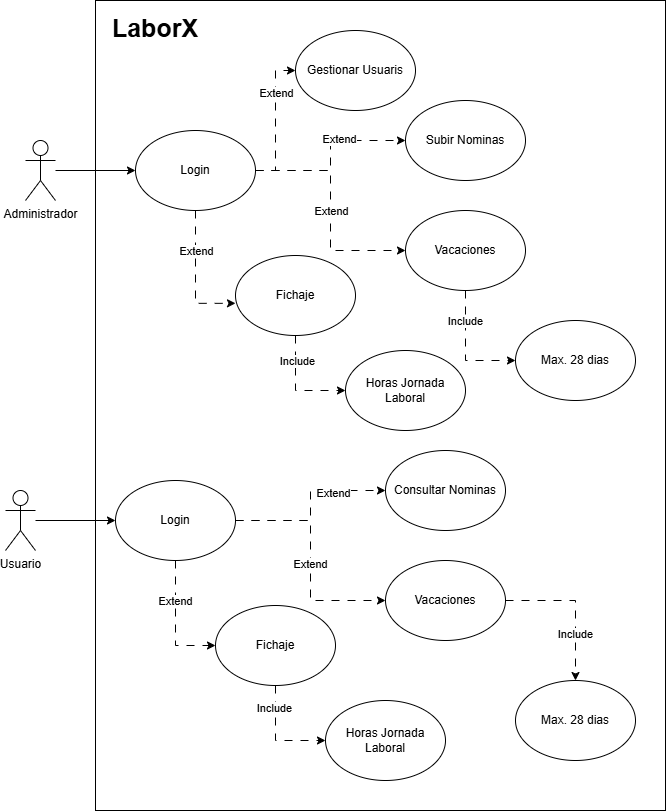

The diagram above was exported from draw.io. Its source (the exported page's mxGraphModel, read from the mxfile embedded in the PNG):
<mxGraphModel dx="1737" dy="2106" grid="1" gridSize="10" guides="1" tooltips="1" connect="1" arrows="1" fold="1" page="1" pageScale="1" pageWidth="827" pageHeight="1169" math="0" shadow="0">
  <root>
    <mxCell id="0" />
    <mxCell id="1" parent="0" />
    <mxCell id="Wn_u3qL0JxrJ-TsmloJQ-10" value="" style="rounded=0;whiteSpace=wrap;html=1;" vertex="1" parent="1">
      <mxGeometry x="190" y="-50" width="570" height="810" as="geometry" />
    </mxCell>
    <mxCell id="Wn_u3qL0JxrJ-TsmloJQ-13" style="edgeStyle=orthogonalEdgeStyle;rounded=0;orthogonalLoop=1;jettySize=auto;html=1;" edge="1" parent="1" source="Wn_u3qL0JxrJ-TsmloJQ-1" target="Wn_u3qL0JxrJ-TsmloJQ-6">
      <mxGeometry relative="1" as="geometry" />
    </mxCell>
    <mxCell id="Wn_u3qL0JxrJ-TsmloJQ-1" value="Administrador" style="shape=umlActor;verticalLabelPosition=bottom;verticalAlign=top;html=1;outlineConnect=0;" vertex="1" parent="1">
      <mxGeometry x="120" y="90" width="30" height="60" as="geometry" />
    </mxCell>
    <mxCell id="Wn_u3qL0JxrJ-TsmloJQ-16" style="edgeStyle=orthogonalEdgeStyle;rounded=0;orthogonalLoop=1;jettySize=auto;html=1;entryX=0;entryY=0.5;entryDx=0;entryDy=0;dashed=1;dashPattern=8 8;" edge="1" parent="1" source="Wn_u3qL0JxrJ-TsmloJQ-6" target="Wn_u3qL0JxrJ-TsmloJQ-14">
      <mxGeometry relative="1" as="geometry" />
    </mxCell>
    <mxCell id="Wn_u3qL0JxrJ-TsmloJQ-17" value="Extend" style="edgeLabel;html=1;align=center;verticalAlign=middle;resizable=0;points=[];" vertex="1" connectable="0" parent="Wn_u3qL0JxrJ-TsmloJQ-16">
      <mxGeometry x="0.4062" relative="1" as="geometry">
        <mxPoint as="offset" />
      </mxGeometry>
    </mxCell>
    <mxCell id="Wn_u3qL0JxrJ-TsmloJQ-24" value="" style="edgeStyle=orthogonalEdgeStyle;rounded=0;orthogonalLoop=1;jettySize=auto;html=1;dashed=1;dashPattern=8 8;" edge="1" parent="1" source="Wn_u3qL0JxrJ-TsmloJQ-6" target="Wn_u3qL0JxrJ-TsmloJQ-23">
      <mxGeometry relative="1" as="geometry" />
    </mxCell>
    <mxCell id="Wn_u3qL0JxrJ-TsmloJQ-25" value="Extend" style="edgeLabel;html=1;align=center;verticalAlign=middle;resizable=0;points=[];" vertex="1" connectable="0" parent="Wn_u3qL0JxrJ-TsmloJQ-24">
      <mxGeometry x="0.2677" y="2" relative="1" as="geometry">
        <mxPoint as="offset" />
      </mxGeometry>
    </mxCell>
    <mxCell id="Wn_u3qL0JxrJ-TsmloJQ-27" style="edgeStyle=orthogonalEdgeStyle;rounded=0;orthogonalLoop=1;jettySize=auto;html=1;dashed=1;dashPattern=8 8;" edge="1" parent="1" source="Wn_u3qL0JxrJ-TsmloJQ-6" target="Wn_u3qL0JxrJ-TsmloJQ-26">
      <mxGeometry relative="1" as="geometry" />
    </mxCell>
    <mxCell id="Wn_u3qL0JxrJ-TsmloJQ-28" value="Extend" style="edgeLabel;html=1;align=center;verticalAlign=middle;resizable=0;points=[];" vertex="1" connectable="0" parent="Wn_u3qL0JxrJ-TsmloJQ-27">
      <mxGeometry x="-0.007" relative="1" as="geometry">
        <mxPoint as="offset" />
      </mxGeometry>
    </mxCell>
    <mxCell id="Wn_u3qL0JxrJ-TsmloJQ-6" value="Login" style="ellipse;whiteSpace=wrap;html=1;" vertex="1" parent="1">
      <mxGeometry x="230" y="80" width="120" height="80" as="geometry" />
    </mxCell>
    <mxCell id="Wn_u3qL0JxrJ-TsmloJQ-14" value="Gestionar Usuaris" style="ellipse;whiteSpace=wrap;html=1;" vertex="1" parent="1">
      <mxGeometry x="390" y="-20" width="120" height="80" as="geometry" />
    </mxCell>
    <mxCell id="Wn_u3qL0JxrJ-TsmloJQ-21" style="edgeStyle=orthogonalEdgeStyle;rounded=0;orthogonalLoop=1;jettySize=auto;html=1;entryX=0;entryY=0.5;entryDx=0;entryDy=0;dashed=1;dashPattern=8 8;" edge="1" parent="1" source="Wn_u3qL0JxrJ-TsmloJQ-15" target="Wn_u3qL0JxrJ-TsmloJQ-20">
      <mxGeometry relative="1" as="geometry" />
    </mxCell>
    <mxCell id="Wn_u3qL0JxrJ-TsmloJQ-22" value="Include" style="edgeLabel;html=1;align=center;verticalAlign=middle;resizable=0;points=[];" vertex="1" connectable="0" parent="Wn_u3qL0JxrJ-TsmloJQ-21">
      <mxGeometry x="-0.5352" y="1" relative="1" as="geometry">
        <mxPoint as="offset" />
      </mxGeometry>
    </mxCell>
    <mxCell id="Wn_u3qL0JxrJ-TsmloJQ-15" value="Fichaje" style="ellipse;whiteSpace=wrap;html=1;" vertex="1" parent="1">
      <mxGeometry x="330" y="205" width="120" height="80" as="geometry" />
    </mxCell>
    <mxCell id="Wn_u3qL0JxrJ-TsmloJQ-18" style="edgeStyle=orthogonalEdgeStyle;rounded=0;orthogonalLoop=1;jettySize=auto;html=1;entryX=0;entryY=0.598;entryDx=0;entryDy=0;entryPerimeter=0;dashed=1;dashPattern=8 8;" edge="1" parent="1" source="Wn_u3qL0JxrJ-TsmloJQ-6" target="Wn_u3qL0JxrJ-TsmloJQ-15">
      <mxGeometry relative="1" as="geometry" />
    </mxCell>
    <mxCell id="Wn_u3qL0JxrJ-TsmloJQ-19" value="Extend" style="edgeLabel;html=1;align=center;verticalAlign=middle;resizable=0;points=[];" vertex="1" connectable="0" parent="Wn_u3qL0JxrJ-TsmloJQ-18">
      <mxGeometry x="-0.4066" relative="1" as="geometry">
        <mxPoint as="offset" />
      </mxGeometry>
    </mxCell>
    <mxCell id="Wn_u3qL0JxrJ-TsmloJQ-20" value="Horas Jornada Laboral" style="ellipse;whiteSpace=wrap;html=1;" vertex="1" parent="1">
      <mxGeometry x="440" y="300" width="120" height="80" as="geometry" />
    </mxCell>
    <mxCell id="Wn_u3qL0JxrJ-TsmloJQ-23" value="Subir Nominas" style="ellipse;whiteSpace=wrap;html=1;" vertex="1" parent="1">
      <mxGeometry x="500" y="50" width="120" height="80" as="geometry" />
    </mxCell>
    <mxCell id="Wn_u3qL0JxrJ-TsmloJQ-30" style="edgeStyle=orthogonalEdgeStyle;rounded=0;orthogonalLoop=1;jettySize=auto;html=1;entryX=0;entryY=0.5;entryDx=0;entryDy=0;dashed=1;dashPattern=8 8;" edge="1" parent="1" source="Wn_u3qL0JxrJ-TsmloJQ-26" target="Wn_u3qL0JxrJ-TsmloJQ-29">
      <mxGeometry relative="1" as="geometry" />
    </mxCell>
    <mxCell id="Wn_u3qL0JxrJ-TsmloJQ-31" value="Include" style="edgeLabel;html=1;align=center;verticalAlign=middle;resizable=0;points=[];" vertex="1" connectable="0" parent="Wn_u3qL0JxrJ-TsmloJQ-30">
      <mxGeometry x="-0.4967" y="-1" relative="1" as="geometry">
        <mxPoint as="offset" />
      </mxGeometry>
    </mxCell>
    <mxCell id="Wn_u3qL0JxrJ-TsmloJQ-26" value="Vacaciones" style="ellipse;whiteSpace=wrap;html=1;" vertex="1" parent="1">
      <mxGeometry x="500" y="160" width="120" height="80" as="geometry" />
    </mxCell>
    <mxCell id="Wn_u3qL0JxrJ-TsmloJQ-29" value="Max. 28 dias" style="ellipse;whiteSpace=wrap;html=1;" vertex="1" parent="1">
      <mxGeometry x="610" y="270" width="120" height="80" as="geometry" />
    </mxCell>
    <mxCell id="Wn_u3qL0JxrJ-TsmloJQ-39" style="edgeStyle=orthogonalEdgeStyle;rounded=0;orthogonalLoop=1;jettySize=auto;html=1;entryX=0;entryY=0.5;entryDx=0;entryDy=0;" edge="1" parent="1" source="Wn_u3qL0JxrJ-TsmloJQ-32" target="Wn_u3qL0JxrJ-TsmloJQ-33">
      <mxGeometry relative="1" as="geometry" />
    </mxCell>
    <mxCell id="Wn_u3qL0JxrJ-TsmloJQ-32" value="Usuario" style="shape=umlActor;verticalLabelPosition=bottom;verticalAlign=top;html=1;outlineConnect=0;" vertex="1" parent="1">
      <mxGeometry x="100" y="440" width="30" height="60" as="geometry" />
    </mxCell>
    <mxCell id="Wn_u3qL0JxrJ-TsmloJQ-41" style="edgeStyle=orthogonalEdgeStyle;rounded=0;orthogonalLoop=1;jettySize=auto;html=1;dashed=1;dashPattern=8 8;" edge="1" parent="1" source="Wn_u3qL0JxrJ-TsmloJQ-33" target="Wn_u3qL0JxrJ-TsmloJQ-36">
      <mxGeometry relative="1" as="geometry" />
    </mxCell>
    <mxCell id="Wn_u3qL0JxrJ-TsmloJQ-42" value="Extend" style="edgeLabel;html=1;align=center;verticalAlign=middle;resizable=0;points=[];" vertex="1" connectable="0" parent="Wn_u3qL0JxrJ-TsmloJQ-41">
      <mxGeometry x="0.4022" y="-2" relative="1" as="geometry">
        <mxPoint as="offset" />
      </mxGeometry>
    </mxCell>
    <mxCell id="Wn_u3qL0JxrJ-TsmloJQ-43" style="edgeStyle=orthogonalEdgeStyle;rounded=0;orthogonalLoop=1;jettySize=auto;html=1;dashed=1;dashPattern=8 8;" edge="1" parent="1" source="Wn_u3qL0JxrJ-TsmloJQ-33" target="Wn_u3qL0JxrJ-TsmloJQ-37">
      <mxGeometry relative="1" as="geometry" />
    </mxCell>
    <mxCell id="Wn_u3qL0JxrJ-TsmloJQ-44" value="Extend" style="edgeLabel;html=1;align=center;verticalAlign=middle;resizable=0;points=[];" vertex="1" connectable="0" parent="Wn_u3qL0JxrJ-TsmloJQ-43">
      <mxGeometry x="0.0243" y="-1" relative="1" as="geometry">
        <mxPoint as="offset" />
      </mxGeometry>
    </mxCell>
    <mxCell id="Wn_u3qL0JxrJ-TsmloJQ-47" style="edgeStyle=orthogonalEdgeStyle;rounded=0;orthogonalLoop=1;jettySize=auto;html=1;entryX=0;entryY=0.5;entryDx=0;entryDy=0;dashed=1;dashPattern=8 8;" edge="1" parent="1" source="Wn_u3qL0JxrJ-TsmloJQ-33" target="Wn_u3qL0JxrJ-TsmloJQ-34">
      <mxGeometry relative="1" as="geometry" />
    </mxCell>
    <mxCell id="Wn_u3qL0JxrJ-TsmloJQ-48" value="Extend" style="edgeLabel;html=1;align=center;verticalAlign=middle;resizable=0;points=[];" vertex="1" connectable="0" parent="Wn_u3qL0JxrJ-TsmloJQ-47">
      <mxGeometry x="-0.3472" y="-1" relative="1" as="geometry">
        <mxPoint as="offset" />
      </mxGeometry>
    </mxCell>
    <mxCell id="Wn_u3qL0JxrJ-TsmloJQ-33" value="Login" style="ellipse;whiteSpace=wrap;html=1;" vertex="1" parent="1">
      <mxGeometry x="210" y="430" width="120" height="80" as="geometry" />
    </mxCell>
    <mxCell id="Wn_u3qL0JxrJ-TsmloJQ-50" style="edgeStyle=orthogonalEdgeStyle;rounded=0;orthogonalLoop=1;jettySize=auto;html=1;entryX=0;entryY=0.5;entryDx=0;entryDy=0;dashed=1;dashPattern=8 8;" edge="1" parent="1" source="Wn_u3qL0JxrJ-TsmloJQ-34" target="Wn_u3qL0JxrJ-TsmloJQ-35">
      <mxGeometry relative="1" as="geometry" />
    </mxCell>
    <mxCell id="Wn_u3qL0JxrJ-TsmloJQ-51" value="Include" style="edgeLabel;html=1;align=center;verticalAlign=middle;resizable=0;points=[];" vertex="1" connectable="0" parent="Wn_u3qL0JxrJ-TsmloJQ-50">
      <mxGeometry x="-0.5848" y="-2" relative="1" as="geometry">
        <mxPoint as="offset" />
      </mxGeometry>
    </mxCell>
    <mxCell id="Wn_u3qL0JxrJ-TsmloJQ-34" value="Fichaje" style="ellipse;whiteSpace=wrap;html=1;" vertex="1" parent="1">
      <mxGeometry x="310" y="555" width="120" height="80" as="geometry" />
    </mxCell>
    <mxCell id="Wn_u3qL0JxrJ-TsmloJQ-35" value="Horas Jornada Laboral" style="ellipse;whiteSpace=wrap;html=1;" vertex="1" parent="1">
      <mxGeometry x="420" y="650" width="120" height="80" as="geometry" />
    </mxCell>
    <mxCell id="Wn_u3qL0JxrJ-TsmloJQ-36" value="Consultar Nominas" style="ellipse;whiteSpace=wrap;html=1;" vertex="1" parent="1">
      <mxGeometry x="480" y="400" width="120" height="80" as="geometry" />
    </mxCell>
    <mxCell id="Wn_u3qL0JxrJ-TsmloJQ-45" style="edgeStyle=orthogonalEdgeStyle;rounded=0;orthogonalLoop=1;jettySize=auto;html=1;entryX=0.5;entryY=0;entryDx=0;entryDy=0;dashed=1;dashPattern=8 8;" edge="1" parent="1" source="Wn_u3qL0JxrJ-TsmloJQ-37" target="Wn_u3qL0JxrJ-TsmloJQ-38">
      <mxGeometry relative="1" as="geometry" />
    </mxCell>
    <mxCell id="Wn_u3qL0JxrJ-TsmloJQ-46" value="Include" style="edgeLabel;html=1;align=center;verticalAlign=middle;resizable=0;points=[];" vertex="1" connectable="0" parent="Wn_u3qL0JxrJ-TsmloJQ-45">
      <mxGeometry x="0.3707" y="-1" relative="1" as="geometry">
        <mxPoint as="offset" />
      </mxGeometry>
    </mxCell>
    <mxCell id="Wn_u3qL0JxrJ-TsmloJQ-37" value="Vacaciones" style="ellipse;whiteSpace=wrap;html=1;" vertex="1" parent="1">
      <mxGeometry x="480" y="510" width="120" height="80" as="geometry" />
    </mxCell>
    <mxCell id="Wn_u3qL0JxrJ-TsmloJQ-38" value="Max. 28 dias" style="ellipse;whiteSpace=wrap;html=1;" vertex="1" parent="1">
      <mxGeometry x="610" y="630" width="120" height="80" as="geometry" />
    </mxCell>
    <mxCell id="Wn_u3qL0JxrJ-TsmloJQ-52" value="LaborX" style="text;html=1;align=center;verticalAlign=middle;whiteSpace=wrap;rounded=0;fontSize=25;fontStyle=1" vertex="1" parent="1">
      <mxGeometry x="200" y="-38" width="100" height="30" as="geometry" />
    </mxCell>
  </root>
</mxGraphModel>